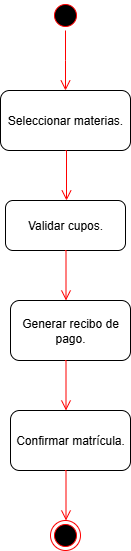

The diagram above was exported from draw.io. Its source (the exported page's mxGraphModel, read from the mxfile embedded in the PNG):
<mxGraphModel dx="994" dy="570" grid="1" gridSize="10" guides="1" tooltips="1" connect="1" arrows="1" fold="1" page="1" pageScale="1" pageWidth="827" pageHeight="1169" math="0" shadow="0">
  <root>
    <mxCell id="0" />
    <mxCell id="1" parent="0" />
    <mxCell id="g1_5qk-3k5rIhQbXFQtR-19" value="" style="ellipse;html=1;shape=startState;fillColor=#000000;strokeColor=#ff0000;" vertex="1" parent="1">
      <mxGeometry x="384" y="10" width="30" height="30" as="geometry" />
    </mxCell>
    <mxCell id="g1_5qk-3k5rIhQbXFQtR-20" value="" style="edgeStyle=orthogonalEdgeStyle;html=1;verticalAlign=bottom;endArrow=open;endSize=8;strokeColor=#ff0000;rounded=0;exitX=0.5;exitY=1;exitDx=0;exitDy=0;" edge="1" source="g1_5qk-3k5rIhQbXFQtR-19" parent="1">
      <mxGeometry relative="1" as="geometry">
        <mxPoint x="399" y="100" as="targetPoint" />
        <mxPoint x="399" y="50" as="sourcePoint" />
      </mxGeometry>
    </mxCell>
    <mxCell id="g1_5qk-3k5rIhQbXFQtR-21" value="Seleccionar materias." style="rounded=1;whiteSpace=wrap;html=1;" vertex="1" parent="1">
      <mxGeometry x="334" y="100" width="130" height="60" as="geometry" />
    </mxCell>
    <mxCell id="g1_5qk-3k5rIhQbXFQtR-22" value="" style="edgeStyle=orthogonalEdgeStyle;html=1;verticalAlign=bottom;endArrow=open;endSize=8;strokeColor=#ff0000;rounded=0;exitX=0.5;exitY=1;exitDx=0;exitDy=0;" edge="1" parent="1" source="g1_5qk-3k5rIhQbXFQtR-21">
      <mxGeometry relative="1" as="geometry">
        <mxPoint x="400" y="210" as="targetPoint" />
        <mxPoint x="390" y="180" as="sourcePoint" />
        <Array as="points">
          <mxPoint x="400" y="160" />
        </Array>
      </mxGeometry>
    </mxCell>
    <mxCell id="g1_5qk-3k5rIhQbXFQtR-23" value="Validar cupos." style="rounded=1;whiteSpace=wrap;html=1;" vertex="1" parent="1">
      <mxGeometry x="339" y="210" width="120" height="50" as="geometry" />
    </mxCell>
    <mxCell id="g1_5qk-3k5rIhQbXFQtR-24" value="Generar recibo de pago." style="rounded=1;whiteSpace=wrap;html=1;" vertex="1" parent="1">
      <mxGeometry x="344" y="310" width="120" height="60" as="geometry" />
    </mxCell>
    <mxCell id="g1_5qk-3k5rIhQbXFQtR-27" value="" style="edgeStyle=orthogonalEdgeStyle;html=1;verticalAlign=bottom;endArrow=open;endSize=8;strokeColor=#ff0000;rounded=0;exitX=0.5;exitY=1;exitDx=0;exitDy=0;" edge="1" parent="1">
      <mxGeometry relative="1" as="geometry">
        <mxPoint x="399.5" y="310" as="targetPoint" />
        <mxPoint x="398.5" y="260" as="sourcePoint" />
        <Array as="points">
          <mxPoint x="399.5" y="260" />
        </Array>
      </mxGeometry>
    </mxCell>
    <mxCell id="g1_5qk-3k5rIhQbXFQtR-28" value="Confirmar matrícula." style="rounded=1;whiteSpace=wrap;html=1;" vertex="1" parent="1">
      <mxGeometry x="344" y="420" width="120" height="60" as="geometry" />
    </mxCell>
    <mxCell id="g1_5qk-3k5rIhQbXFQtR-29" value="" style="edgeStyle=orthogonalEdgeStyle;html=1;verticalAlign=bottom;endArrow=open;endSize=8;strokeColor=#ff0000;rounded=0;exitX=0.5;exitY=1;exitDx=0;exitDy=0;" edge="1" parent="1">
      <mxGeometry relative="1" as="geometry">
        <mxPoint x="399.5" y="420" as="targetPoint" />
        <mxPoint x="398.5" y="370" as="sourcePoint" />
        <Array as="points">
          <mxPoint x="399.5" y="370" />
        </Array>
      </mxGeometry>
    </mxCell>
    <mxCell id="g1_5qk-3k5rIhQbXFQtR-30" value="" style="ellipse;html=1;shape=endState;fillColor=#000000;strokeColor=#ff0000;" vertex="1" parent="1">
      <mxGeometry x="384" y="530" width="30" height="30" as="geometry" />
    </mxCell>
    <mxCell id="g1_5qk-3k5rIhQbXFQtR-31" value="" style="edgeStyle=orthogonalEdgeStyle;html=1;verticalAlign=bottom;endArrow=open;endSize=8;strokeColor=#ff0000;rounded=0;exitX=0.5;exitY=1;exitDx=0;exitDy=0;" edge="1" parent="1">
      <mxGeometry relative="1" as="geometry">
        <mxPoint x="399.5" y="530" as="targetPoint" />
        <mxPoint x="398.5" y="480" as="sourcePoint" />
        <Array as="points">
          <mxPoint x="399.5" y="480" />
        </Array>
      </mxGeometry>
    </mxCell>
  </root>
</mxGraphModel>